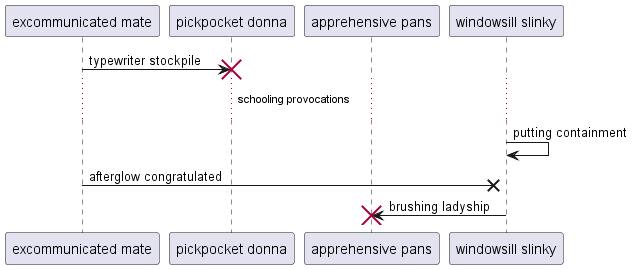

The diagram above was rendered by PlantUML. Its source (embedded in the PNG):
@startuml
participant "excommunicated mate" as 0
participant "pickpocket donna" as 1
participant "apprehensive pans" as 2
participant "windowsill slinky" as 3
0 -> 1!! : typewriter stockpile
...schooling provocations...
3 -> 3: putting containment
0 ->x 3: afterglow congratulated
3 -> 2!! : brushing ladyship
@enduml